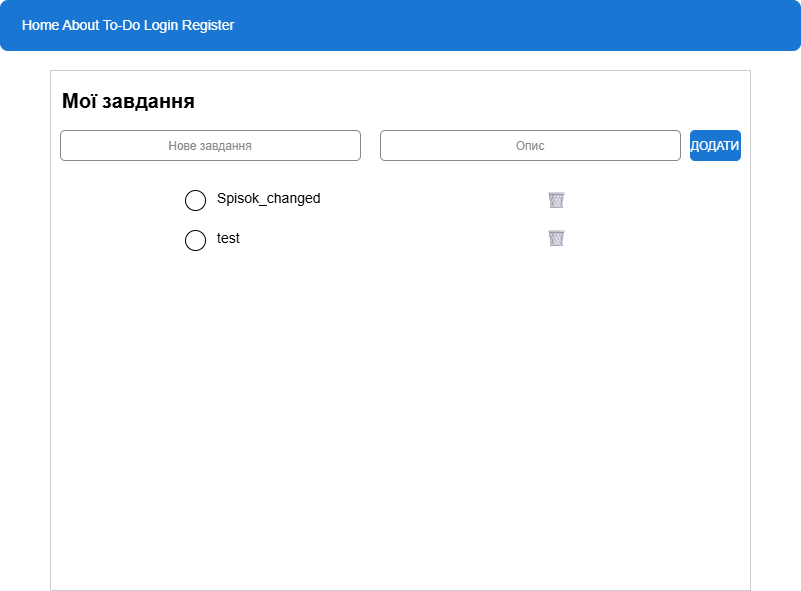

The diagram above was exported from draw.io. Its source (the exported page's mxGraphModel, read from the mxfile embedded in the PNG):
<mxGraphModel dx="1042" dy="527" grid="1" gridSize="10" guides="1" tooltips="1" connect="1" arrows="1" fold="1" page="1" pageScale="1" pageWidth="827" pageHeight="1169" math="0" shadow="0">
  <root>
    <mxCell id="0" />
    <mxCell id="1" parent="0" />
    <mxCell id="2" value="" style="rounded=1;fillColor=#1976d2;strokeColor=#1976d2;" parent="1" vertex="1">
      <mxGeometry x="14" width="800" height="50" as="geometry" />
    </mxCell>
    <mxCell id="3" value="Home   About   To-Do   Login   Register" style="text;html=1;align=left;verticalAlign=middle;fontSize=14;fontColor=#ffffff;" parent="1" vertex="1">
      <mxGeometry x="34" width="760" height="50" as="geometry" />
    </mxCell>
    <mxCell id="4" value="" style="rounded=0;fillColor=#ffffff;strokeColor=#cccccc;" parent="1" vertex="1">
      <mxGeometry x="64" y="70" width="700" height="520" as="geometry" />
    </mxCell>
    <mxCell id="5" value="Мої завдання" style="text;html=1;align=left;verticalAlign=middle;fontSize=20;fontColor=#000000;fontStyle=1;" parent="1" vertex="1">
      <mxGeometry x="74" y="80" width="680" height="40" as="geometry" />
    </mxCell>
    <mxCell id="6" value="Нове завдання" style="rounded=1;fillColor=#ffffff;strokeColor=#888888;fontColor=#888888;" parent="1" vertex="1">
      <mxGeometry x="74" y="130" width="300" height="30" as="geometry" />
    </mxCell>
    <mxCell id="7" value="Опис" style="rounded=1;fillColor=#ffffff;strokeColor=#888888;fontColor=#888888;" parent="1" vertex="1">
      <mxGeometry x="394" y="130" width="300" height="30" as="geometry" />
    </mxCell>
    <mxCell id="8" value="ДОДАТИ" style="rounded=1;fillColor=#1976d2;strokeColor=#1976d2;fontColor=#ffffff;" parent="1" vertex="1">
      <mxGeometry x="704" y="130" width="50" height="30" as="geometry" />
    </mxCell>
    <mxCell id="9" value="" style="ellipse;fillColor=#ffffff;strokeColor=#000000;" parent="1" vertex="1">
      <mxGeometry x="199" y="190" width="20" height="20" as="geometry" />
    </mxCell>
    <mxCell id="10" value="Spisok_changed" style="text;html=1;align=left;verticalAlign=middle;fontSize=14;fontColor=#000000;" parent="1" vertex="1">
      <mxGeometry x="229" y="186" width="400" height="24" as="geometry" />
    </mxCell>
    <mxCell id="11" value="🗑" style="text;html=1;align=center;verticalAlign=middle;fontSize=16;fontColor=#000000;" parent="1" vertex="1">
      <mxGeometry x="560" y="188" width="20" height="24" as="geometry" />
    </mxCell>
    <mxCell id="12" value="" style="ellipse;fillColor=#ffffff;strokeColor=#000000;" parent="1" vertex="1">
      <mxGeometry x="199" y="230" width="20" height="20" as="geometry" />
    </mxCell>
    <mxCell id="13" value="test" style="text;html=1;align=left;verticalAlign=middle;fontSize=14;fontColor=#000000;" parent="1" vertex="1">
      <mxGeometry x="229" y="226" width="400" height="24" as="geometry" />
    </mxCell>
    <mxCell id="14" value="🗑" style="text;html=1;align=center;verticalAlign=middle;fontSize=16;fontColor=#000000;" parent="1" vertex="1">
      <mxGeometry x="560" y="226" width="20" height="24" as="geometry" />
    </mxCell>
  </root>
</mxGraphModel>